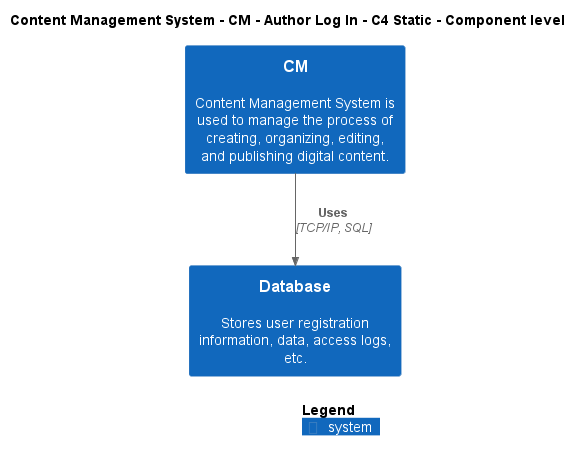

The diagram above was rendered by PlantUML. Its source (embedded in the PNG):
@startuml
!include ..\..\..\..\..\.c4s\C4_Component.puml

AddElementTag("c4interflow:lifecycle:new", $bgColor=green, $fontColor=#ffffff, $borderColor=green, $shadowing="False")
AddElementTag("c4interflow:lifecycle:changed", $bgColor=orange, $fontColor=#ffffff, $borderColor=orange, $shadowing="False")
AddElementTag("c4interflow:lifecycle:removed", $bgColor=red, $fontColor=#ffffff, $borderColor=red, $shadowing="False")

AddRelTag("c4interflow:lifecycle:new", $textColor=green, $lineColor=green)
AddRelTag("c4interflow:lifecycle:changed", $textColor=orange, $lineColor=orange)
AddRelTag("c4interflow:lifecycle:removed", $textColor=red, $lineColor=red)

SHOW_PERSON_PORTRAIT()
LAYOUT_TOP_DOWN()

skinparam linetype polyline

title Content Management System - CM - Author Log In - C4 Static - Component level

System(ContentManagementSystem.SoftwareSystems.CM, "CM", "Content Management System is used to manage the process of creating, organizing, editing, and publishing digital content.")
System(ContentManagementSystem.SoftwareSystems.Database, "Database", "Stores user registration information, data, access logs, etc.")

Rel(ContentManagementSystem.SoftwareSystems.CM, ContentManagementSystem.SoftwareSystems.Database, "Uses", "TCP/IP, SQL", $tags="protocol:tcp/ip, sql")


SHOW_LEGEND()
@enduml